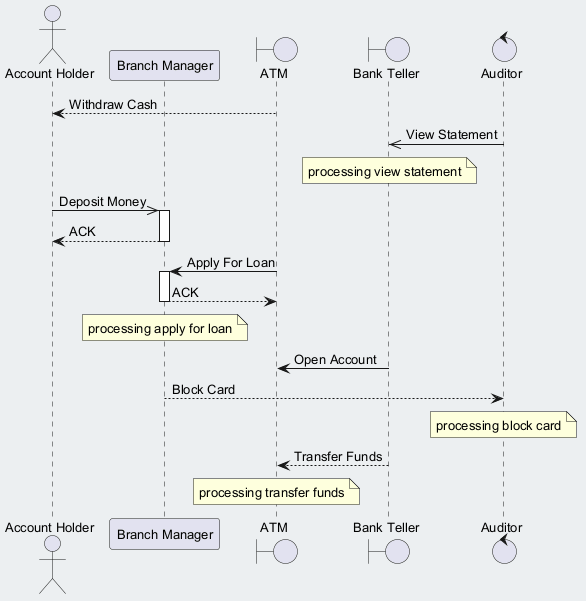

The diagram above was rendered by PlantUML. Its source (embedded in the PNG):
@startuml
skinparam backgroundColor #ECEFF1
skinparam classBackgroundColor #FFFFFF
skinparam classBorderColor #455A64
skinparam defaultFontSize 13
actor "Account Holder" as AH
participant "Branch Manager" as BM
boundary "ATM" as A
boundary "Bank Teller" as BT
control "Auditor" as A2
A --> AH : Withdraw Cash
A2 ->> BT : View Statement
note over BT : processing view statement
AH ->> BM : Deposit Money
activate BM
BM --> AH : ACK
deactivate BM
A -> BM : Apply For Loan
activate BM
BM --> A : ACK
deactivate BM
note over BM : processing apply for loan
BT -> A : Open Account
BM --> A2 : Block Card
note over A2 : processing block card
BT --> A : Transfer Funds
note over A : processing transfer funds
@enduml